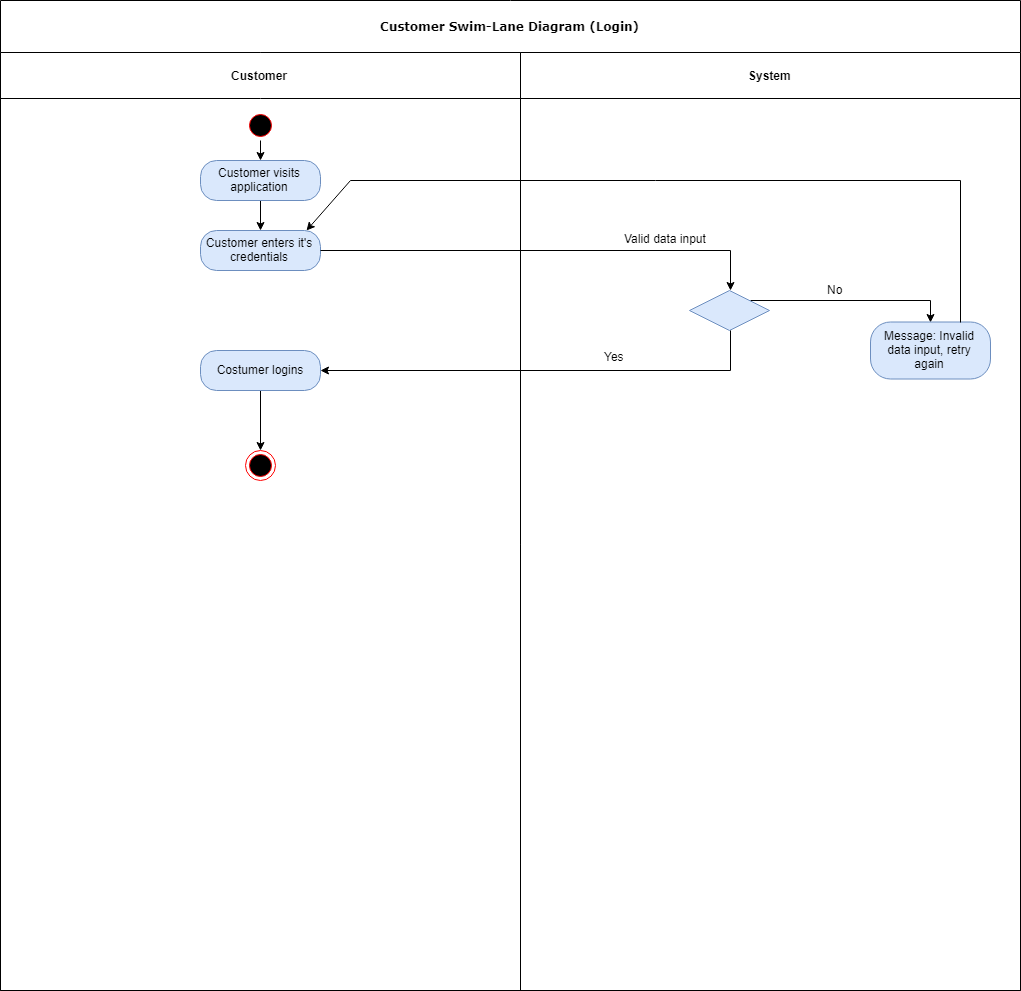

The diagram above was exported from draw.io. Its source (the exported page's mxGraphModel, read from the mxfile embedded in the PNG):
<mxGraphModel dx="1508" dy="772" grid="1" gridSize="10" guides="1" tooltips="1" connect="1" arrows="1" fold="1" page="1" pageScale="1" pageWidth="850" pageHeight="1100" background="#ffffff" math="0" shadow="0">
  <root>
    <mxCell id="0" />
    <mxCell id="1" parent="0" />
    <mxCell id="2" value="Customer Swim-Lane Diagram (Login)" style="swimlane;html=1;childLayout=stackLayout;startSize=52;rounded=0;shadow=0;comic=0;labelBackgroundColor=none;strokeColor=#000000;strokeWidth=1;fillColor=#ffffff;fontFamily=Verdana;fontSize=12;fontColor=#000000;align=center;" vertex="1" parent="1">
      <mxGeometry x="40" y="20" width="1020" height="990" as="geometry" />
    </mxCell>
    <mxCell id="3" value="Customer" style="swimlane;html=1;startSize=46;" vertex="1" parent="2">
      <mxGeometry y="52" width="520" height="938" as="geometry" />
    </mxCell>
    <mxCell id="4" style="edgeStyle=orthogonalEdgeStyle;rounded=0;orthogonalLoop=1;jettySize=auto;html=1;exitX=0.5;exitY=1;exitDx=0;exitDy=0;entryX=0.5;entryY=0;entryDx=0;entryDy=0;" edge="1" parent="3" source="5" target="6">
      <mxGeometry relative="1" as="geometry" />
    </mxCell>
    <mxCell id="5" value="Customer visits application" style="rounded=1;whiteSpace=wrap;html=1;arcSize=40;fillColor=#dae8fc;strokeColor=#6c8ebf;" vertex="1" parent="3">
      <mxGeometry x="200" y="108" width="120" height="40" as="geometry" />
    </mxCell>
    <mxCell id="6" value="Customer enters it's credentials" style="rounded=1;whiteSpace=wrap;html=1;arcSize=40;fillColor=#dae8fc;strokeColor=#6c8ebf;" vertex="1" parent="3">
      <mxGeometry x="200" y="178" width="120" height="40" as="geometry" />
    </mxCell>
    <mxCell id="7" value="" style="ellipse;html=1;shape=endState;fillColor=#000000;strokeColor=#ff0000;" vertex="1" parent="3">
      <mxGeometry x="245" y="398" width="30" height="30" as="geometry" />
    </mxCell>
    <mxCell id="8" style="edgeStyle=orthogonalEdgeStyle;rounded=0;orthogonalLoop=1;jettySize=auto;html=1;exitX=0.5;exitY=1;exitDx=0;exitDy=0;entryX=0.5;entryY=0;entryDx=0;entryDy=0;" edge="1" parent="3" source="9" target="5">
      <mxGeometry relative="1" as="geometry" />
    </mxCell>
    <mxCell id="9" value="" style="ellipse;html=1;shape=startState;fillColor=#000000;strokeColor=#ff0000;" vertex="1" parent="3">
      <mxGeometry x="245" y="58" width="30" height="30" as="geometry" />
    </mxCell>
    <mxCell id="10" value="" style="endArrow=classic;html=1;entryX=0.875;entryY=0.008;entryDx=0;entryDy=0;entryPerimeter=0;" edge="1" parent="3" target="6">
      <mxGeometry width="50" height="50" relative="1" as="geometry">
        <mxPoint x="350" y="128" as="sourcePoint" />
        <mxPoint x="120" y="308" as="targetPoint" />
      </mxGeometry>
    </mxCell>
    <mxCell id="11" value="System" style="swimlane;html=1;startSize=46;" vertex="1" parent="2">
      <mxGeometry x="520" y="52" width="500" height="938" as="geometry" />
    </mxCell>
    <mxCell id="12" style="edgeStyle=orthogonalEdgeStyle;rounded=0;orthogonalLoop=1;jettySize=auto;html=1;exitX=1;exitY=0;exitDx=0;exitDy=0;entryX=0.5;entryY=0;entryDx=0;entryDy=0;" edge="1" parent="11" source="13" target="14">
      <mxGeometry relative="1" as="geometry" />
    </mxCell>
    <mxCell id="13" value="" style="rhombus;whiteSpace=wrap;html=1;fillColor=#dae8fc;strokeColor=#6c8ebf;" vertex="1" parent="11">
      <mxGeometry x="169" y="238" width="80" height="40" as="geometry" />
    </mxCell>
    <mxCell id="14" value="Message: Invalid data input, retry again" style="rounded=1;whiteSpace=wrap;html=1;arcSize=35;fillColor=#dae8fc;strokeColor=#6c8ebf;" vertex="1" parent="11">
      <mxGeometry x="350" y="269.5" width="120" height="57" as="geometry" />
    </mxCell>
    <mxCell id="15" value="No" style="text;html=1;resizable=0;points=[];autosize=1;align=left;verticalAlign=top;spacingTop=-4;" vertex="1" parent="11">
      <mxGeometry x="305" y="228" width="30" height="20" as="geometry" />
    </mxCell>
    <mxCell id="16" value="Yes" style="text;html=1;resizable=0;points=[];autosize=1;align=left;verticalAlign=top;spacingTop=-4;" vertex="1" parent="11">
      <mxGeometry x="82" y="295" width="40" height="20" as="geometry" />
    </mxCell>
    <mxCell id="17" value="" style="endArrow=none;html=1;exitX=0.75;exitY=0;exitDx=0;exitDy=0;" edge="1" parent="11" source="14">
      <mxGeometry width="50" height="50" relative="1" as="geometry">
        <mxPoint x="420" y="148" as="sourcePoint" />
        <mxPoint x="440" y="128" as="targetPoint" />
      </mxGeometry>
    </mxCell>
    <mxCell id="18" style="edgeStyle=orthogonalEdgeStyle;rounded=0;orthogonalLoop=1;jettySize=auto;html=1;exitX=1;exitY=0.5;exitDx=0;exitDy=0;entryX=0.5;entryY=0;entryDx=0;entryDy=0;" edge="1" parent="2" source="6" target="13">
      <mxGeometry relative="1" as="geometry" />
    </mxCell>
    <mxCell id="19" style="edgeStyle=orthogonalEdgeStyle;rounded=0;orthogonalLoop=1;jettySize=auto;html=1;exitX=0.5;exitY=1;exitDx=0;exitDy=0;entryX=0.5;entryY=0;entryDx=0;entryDy=0;" edge="1" source="20" target="7" parent="1">
      <mxGeometry relative="1" as="geometry" />
    </mxCell>
    <mxCell id="20" value="Costumer logins" style="rounded=1;whiteSpace=wrap;html=1;arcSize=40;fillColor=#dae8fc;strokeColor=#6c8ebf;" vertex="1" parent="1">
      <mxGeometry x="240" y="370" width="120" height="40" as="geometry" />
    </mxCell>
    <mxCell id="21" value="Valid data input" style="text;html=1;resizable=0;points=[];autosize=1;align=left;verticalAlign=top;spacingTop=-4;" vertex="1" parent="1">
      <mxGeometry x="662" y="249" width="100" height="20" as="geometry" />
    </mxCell>
    <mxCell id="22" style="edgeStyle=orthogonalEdgeStyle;rounded=0;orthogonalLoop=1;jettySize=auto;html=1;exitX=0.5;exitY=1;exitDx=0;exitDy=0;entryX=1;entryY=0.5;entryDx=0;entryDy=0;" edge="1" source="13" target="20" parent="1">
      <mxGeometry relative="1" as="geometry" />
    </mxCell>
    <mxCell id="23" value="" style="endArrow=none;html=1;" edge="1" parent="1">
      <mxGeometry width="50" height="50" relative="1" as="geometry">
        <mxPoint x="1000" y="200" as="sourcePoint" />
        <mxPoint x="390" y="200" as="targetPoint" />
      </mxGeometry>
    </mxCell>
  </root>
</mxGraphModel>